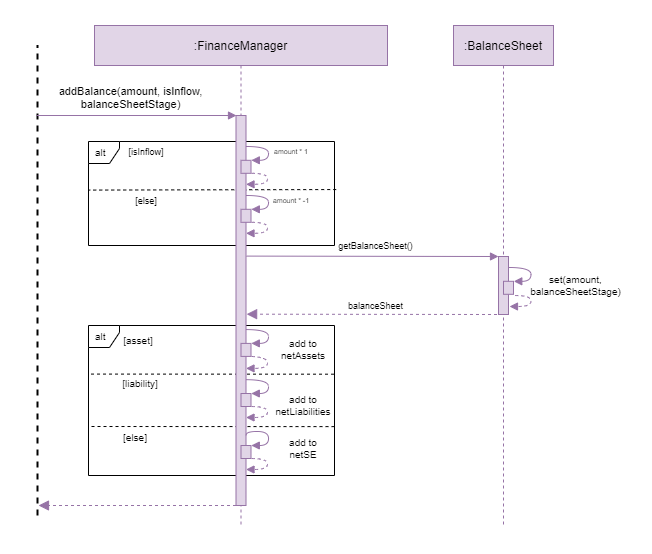

The diagram above was exported from draw.io. Its source (the exported page's mxGraphModel, read from the mxfile embedded in the PNG):
<mxGraphModel dx="621" dy="456" grid="0" gridSize="10" guides="1" tooltips="1" connect="1" arrows="1" fold="1" page="1" pageScale="1" pageWidth="1920" pageHeight="1200" background="#ffffff" math="0" shadow="0">
  <root>
    <mxCell id="0" />
    <mxCell id="1" parent="0" />
    <mxCell id="sGor0k_mW_PibdsIuBdy-18" value="" style="rounded=0;whiteSpace=wrap;html=1;fontSize=11;strokeColor=#FFFFFF;" parent="1" vertex="1">
      <mxGeometry x="542" y="303" width="651" height="553" as="geometry" />
    </mxCell>
    <mxCell id="IqNQfwxEN48s3b6oG83z-42" value="" style="endArrow=none;html=1;rounded=0;fontSize=7;strokeWidth=1;exitX=0.996;exitY=0.541;exitDx=0;exitDy=0;exitPerimeter=0;dashed=1;" parent="1" edge="1">
      <mxGeometry width="50" height="50" relative="1" as="geometry">
        <mxPoint x="875.9960000000001" y="729.1100000000001" as="sourcePoint" />
        <mxPoint x="630.98" y="729" as="targetPoint" />
      </mxGeometry>
    </mxCell>
    <mxCell id="3nuBFxr9cyL0pnOWT2aG-5" value=":BalanceSheet" style="shape=umlLifeline;perimeter=lifelinePerimeter;container=1;collapsible=0;recursiveResize=0;rounded=0;shadow=0;strokeWidth=1;fillColor=#e1d5e7;strokeColor=#9673a6;" parent="1" vertex="1">
      <mxGeometry x="995" y="328" width="100" height="502" as="geometry" />
    </mxCell>
    <mxCell id="IqNQfwxEN48s3b6oG83z-30" value="" style="points=[];perimeter=orthogonalPerimeter;rounded=0;shadow=0;strokeWidth=1;fillColor=#e1d5e7;strokeColor=#9673a6;" parent="3nuBFxr9cyL0pnOWT2aG-5" vertex="1">
      <mxGeometry x="45" y="231" width="10" height="58" as="geometry" />
    </mxCell>
    <mxCell id="sGor0k_mW_PibdsIuBdy-8" value="" style="points=[];perimeter=orthogonalPerimeter;rounded=0;shadow=0;strokeWidth=1;fontFamily=Helvetica;fontSize=11;fillColor=#e1d5e7;strokeColor=#9673a6;" parent="3nuBFxr9cyL0pnOWT2aG-5" vertex="1">
      <mxGeometry x="50" y="255.8" width="10" height="13" as="geometry" />
    </mxCell>
    <mxCell id="sGor0k_mW_PibdsIuBdy-9" value="" style="curved=1;endArrow=block;html=1;rounded=0;fontFamily=Helvetica;fontSize=10;edgeStyle=orthogonalEdgeStyle;entryX=1.033;entryY=-0.008;entryDx=0;entryDy=0;entryPerimeter=0;fillColor=#e1d5e7;strokeColor=#9673a6;endFill=1;exitX=0.999;exitY=0.82;exitDx=0;exitDy=0;exitPerimeter=0;" parent="3nuBFxr9cyL0pnOWT2aG-5" edge="1">
      <mxGeometry width="50" height="50" relative="1" as="geometry">
        <mxPoint x="54.99000000000001" y="241.99999999999994" as="sourcePoint" />
        <mxPoint x="60.32999999999993" y="255.6959999999999" as="targetPoint" />
        <Array as="points">
          <mxPoint x="77.5" y="241.8" />
          <mxPoint x="77.5" y="255.8" />
          <mxPoint x="60.5" y="255.8" />
        </Array>
      </mxGeometry>
    </mxCell>
    <mxCell id="3nuBFxr9cyL0pnOWT2aG-1" value=":FinanceManager" style="shape=umlLifeline;perimeter=lifelinePerimeter;container=1;collapsible=0;recursiveResize=0;rounded=0;shadow=0;strokeWidth=1;fillColor=#e1d5e7;strokeColor=#9673a6;" parent="1" vertex="1">
      <mxGeometry x="636" y="328" width="293" height="500" as="geometry" />
    </mxCell>
    <mxCell id="IqNQfwxEN48s3b6oG83z-4" value="&lt;font style=&quot;font-size: 11px;&quot;&gt;addBalance(amount, isInflow, balanceSheetStage)&lt;/font&gt;" style="text;html=1;strokeColor=none;fillColor=none;align=center;verticalAlign=middle;whiteSpace=wrap;rounded=0;fontSize=11;" parent="3nuBFxr9cyL0pnOWT2aG-1" vertex="1">
      <mxGeometry x="-51" y="57" width="175" height="30" as="geometry" />
    </mxCell>
    <mxCell id="IqNQfwxEN48s3b6oG83z-7" value="alt" style="shape=umlFrame;whiteSpace=wrap;html=1;width=31;height=22;boundedLbl=1;verticalAlign=middle;align=left;spacingLeft=5;fontSize=10;" parent="3nuBFxr9cyL0pnOWT2aG-1" vertex="1">
      <mxGeometry x="-6" y="116" width="246" height="104" as="geometry" />
    </mxCell>
    <mxCell id="IqNQfwxEN48s3b6oG83z-8" value="&lt;font style=&quot;font-size: 9px&quot;&gt;[isInflow]&lt;/font&gt;" style="text;html=1;strokeColor=none;fillColor=none;align=center;verticalAlign=middle;whiteSpace=wrap;rounded=0;fontSize=7;" parent="3nuBFxr9cyL0pnOWT2aG-1" vertex="1">
      <mxGeometry x="22" y="111" width="60" height="30" as="geometry" />
    </mxCell>
    <mxCell id="IqNQfwxEN48s3b6oG83z-11" value="" style="endArrow=none;html=1;rounded=0;fontSize=7;strokeWidth=1;dashed=1;exitX=1.007;exitY=0.462;exitDx=0;exitDy=0;exitPerimeter=0;" parent="3nuBFxr9cyL0pnOWT2aG-1" source="IqNQfwxEN48s3b6oG83z-7" edge="1">
      <mxGeometry width="50" height="50" relative="1" as="geometry">
        <mxPoint x="234" y="165" as="sourcePoint" />
        <mxPoint x="-6" y="164.58" as="targetPoint" />
      </mxGeometry>
    </mxCell>
    <mxCell id="IqNQfwxEN48s3b6oG83z-12" value="&lt;font style=&quot;font-size: 9px&quot;&gt;[else]&lt;/font&gt;" style="text;html=1;strokeColor=none;fillColor=none;align=center;verticalAlign=middle;whiteSpace=wrap;rounded=0;fontSize=7;" parent="3nuBFxr9cyL0pnOWT2aG-1" vertex="1">
      <mxGeometry x="22" y="160" width="60" height="30" as="geometry" />
    </mxCell>
    <mxCell id="IqNQfwxEN48s3b6oG83z-16" value="amount * -1" style="text;html=1;strokeColor=none;fillColor=none;align=center;verticalAlign=middle;whiteSpace=wrap;rounded=0;fontSize=7;" parent="3nuBFxr9cyL0pnOWT2aG-1" vertex="1">
      <mxGeometry x="170" y="170" width="54" height="10" as="geometry" />
    </mxCell>
    <mxCell id="IqNQfwxEN48s3b6oG83z-21" value="amount * 1" style="text;html=1;strokeColor=none;fillColor=none;align=center;verticalAlign=middle;whiteSpace=wrap;rounded=0;fontSize=7;" parent="3nuBFxr9cyL0pnOWT2aG-1" vertex="1">
      <mxGeometry x="170" y="121" width="54" height="10" as="geometry" />
    </mxCell>
    <mxCell id="IqNQfwxEN48s3b6oG83z-34" value="alt" style="shape=umlFrame;whiteSpace=wrap;html=1;width=31;height=22;boundedLbl=1;verticalAlign=middle;align=left;spacingLeft=5;fontSize=10;" parent="3nuBFxr9cyL0pnOWT2aG-1" vertex="1">
      <mxGeometry x="-6" y="300" width="246" height="150" as="geometry" />
    </mxCell>
    <mxCell id="IqNQfwxEN48s3b6oG83z-35" value="&lt;span style=&quot;font-size: x-small&quot;&gt;[asset]&lt;/span&gt;" style="text;html=1;strokeColor=none;fillColor=none;align=center;verticalAlign=middle;whiteSpace=wrap;rounded=0;fontSize=7;" parent="3nuBFxr9cyL0pnOWT2aG-1" vertex="1">
      <mxGeometry x="14" y="300" width="60" height="30" as="geometry" />
    </mxCell>
    <mxCell id="IqNQfwxEN48s3b6oG83z-36" value="" style="endArrow=none;html=1;rounded=0;fontSize=7;strokeWidth=1;exitX=0.996;exitY=0.541;exitDx=0;exitDy=0;exitPerimeter=0;dashed=1;" parent="3nuBFxr9cyL0pnOWT2aG-1" edge="1">
      <mxGeometry width="50" height="50" relative="1" as="geometry">
        <mxPoint x="239.50600000000009" y="348.69000000000005" as="sourcePoint" />
        <mxPoint x="-5.51" y="348.58000000000004" as="targetPoint" />
      </mxGeometry>
    </mxCell>
    <mxCell id="IqNQfwxEN48s3b6oG83z-37" value="&lt;font size=&quot;1&quot;&gt;[liability]&lt;/font&gt;" style="text;html=1;strokeColor=none;fillColor=none;align=center;verticalAlign=middle;whiteSpace=wrap;rounded=0;fontSize=7;" parent="3nuBFxr9cyL0pnOWT2aG-1" vertex="1">
      <mxGeometry x="21" y="348" width="50" height="20" as="geometry" />
    </mxCell>
    <mxCell id="IqNQfwxEN48s3b6oG83z-43" value="&lt;font size=&quot;1&quot;&gt;[else]&lt;/font&gt;" style="text;html=1;strokeColor=none;fillColor=none;align=center;verticalAlign=middle;whiteSpace=wrap;rounded=0;fontSize=7;" parent="3nuBFxr9cyL0pnOWT2aG-1" vertex="1">
      <mxGeometry x="16" y="402" width="50" height="20" as="geometry" />
    </mxCell>
    <mxCell id="3nuBFxr9cyL0pnOWT2aG-2" value="" style="points=[];perimeter=orthogonalPerimeter;rounded=0;shadow=0;strokeWidth=1;fillColor=#e1d5e7;strokeColor=#9673a6;" parent="3nuBFxr9cyL0pnOWT2aG-1" vertex="1">
      <mxGeometry x="141.5" y="90" width="10" height="390" as="geometry" />
    </mxCell>
    <mxCell id="IqNQfwxEN48s3b6oG83z-58" value="&lt;font size=&quot;1&quot;&gt;add to netAssets&lt;/font&gt;" style="text;html=1;strokeColor=none;fillColor=none;align=center;verticalAlign=middle;whiteSpace=wrap;rounded=0;fontSize=7;" parent="3nuBFxr9cyL0pnOWT2aG-1" vertex="1">
      <mxGeometry x="184" y="314" width="50" height="20" as="geometry" />
    </mxCell>
    <mxCell id="IqNQfwxEN48s3b6oG83z-59" value="&lt;font size=&quot;1&quot;&gt;add to netLiabilities&lt;/font&gt;" style="text;html=1;strokeColor=none;fillColor=none;align=center;verticalAlign=middle;whiteSpace=wrap;rounded=0;fontSize=7;" parent="3nuBFxr9cyL0pnOWT2aG-1" vertex="1">
      <mxGeometry x="184" y="370" width="50" height="20" as="geometry" />
    </mxCell>
    <mxCell id="IqNQfwxEN48s3b6oG83z-61" value="" style="verticalAlign=bottom;endArrow=block;dashed=1;endSize=8;shadow=0;strokeWidth=1;fontFamily=Helvetica;fontSize=11;fillColor=#e1d5e7;strokeColor=#9673a6;endFill=1;" parent="3nuBFxr9cyL0pnOWT2aG-1" edge="1">
      <mxGeometry x="0.0089" relative="1" as="geometry">
        <mxPoint x="-56" y="480" as="targetPoint" />
        <mxPoint x="141.5" y="480" as="sourcePoint" />
        <Array as="points" />
        <mxPoint as="offset" />
      </mxGeometry>
    </mxCell>
    <mxCell id="IqNQfwxEN48s3b6oG83z-54" value="" style="points=[];perimeter=orthogonalPerimeter;rounded=0;shadow=0;strokeWidth=1;fontFamily=Helvetica;fontSize=11;fillColor=#e1d5e7;strokeColor=#9673a6;" parent="3nuBFxr9cyL0pnOWT2aG-1" vertex="1">
      <mxGeometry x="146.5" y="420" width="10" height="13" as="geometry" />
    </mxCell>
    <mxCell id="IqNQfwxEN48s3b6oG83z-55" value="" style="curved=1;endArrow=block;html=1;rounded=0;fontFamily=Helvetica;fontSize=10;edgeStyle=orthogonalEdgeStyle;entryX=1.033;entryY=-0.008;entryDx=0;entryDy=0;entryPerimeter=0;fillColor=#e1d5e7;strokeColor=#9673a6;endFill=1;exitX=0.999;exitY=0.82;exitDx=0;exitDy=0;exitPerimeter=0;" parent="3nuBFxr9cyL0pnOWT2aG-1" source="3nuBFxr9cyL0pnOWT2aG-2" target="IqNQfwxEN48s3b6oG83z-54" edge="1">
      <mxGeometry width="50" height="50" relative="1" as="geometry">
        <mxPoint x="153" y="406" as="sourcePoint" />
        <mxPoint x="157.76000000000022" y="419.74" as="targetPoint" />
        <Array as="points">
          <mxPoint x="174" y="406" />
          <mxPoint x="174" y="420" />
          <mxPoint x="157" y="420" />
        </Array>
      </mxGeometry>
    </mxCell>
    <mxCell id="sGor0k_mW_PibdsIuBdy-2" value="" style="points=[];perimeter=orthogonalPerimeter;rounded=0;shadow=0;strokeWidth=1;fontFamily=Helvetica;fontSize=11;fillColor=#e1d5e7;strokeColor=#9673a6;" parent="3nuBFxr9cyL0pnOWT2aG-1" vertex="1">
      <mxGeometry x="146.5" y="368" width="10" height="13" as="geometry" />
    </mxCell>
    <mxCell id="sGor0k_mW_PibdsIuBdy-3" value="" style="curved=1;endArrow=block;html=1;rounded=0;fontFamily=Helvetica;fontSize=10;edgeStyle=orthogonalEdgeStyle;entryX=1.033;entryY=-0.008;entryDx=0;entryDy=0;entryPerimeter=0;fillColor=#e1d5e7;strokeColor=#9673a6;endFill=1;exitX=0.999;exitY=0.82;exitDx=0;exitDy=0;exitPerimeter=0;" parent="3nuBFxr9cyL0pnOWT2aG-1" target="sGor0k_mW_PibdsIuBdy-2" edge="1">
      <mxGeometry width="50" height="50" relative="1" as="geometry">
        <mxPoint x="151.49" y="354.19999999999993" as="sourcePoint" />
        <mxPoint x="21.76000000000022" y="287.74" as="targetPoint" />
        <Array as="points">
          <mxPoint x="174" y="354" />
          <mxPoint x="174" y="368" />
          <mxPoint x="157" y="368" />
        </Array>
      </mxGeometry>
    </mxCell>
    <mxCell id="sGor0k_mW_PibdsIuBdy-4" value="" style="curved=1;endArrow=block;html=1;rounded=0;fontFamily=Helvetica;fontSize=10;edgeStyle=orthogonalEdgeStyle;exitX=1.061;exitY=1.003;exitDx=0;exitDy=0;exitPerimeter=0;dashed=1;fillColor=#e1d5e7;strokeColor=#9673a6;endFill=1;" parent="3nuBFxr9cyL0pnOWT2aG-1" source="sGor0k_mW_PibdsIuBdy-2" edge="1">
      <mxGeometry width="50" height="50" relative="1" as="geometry">
        <mxPoint x="157.26000000000022" y="376.9999999999999" as="sourcePoint" />
        <mxPoint x="151.5" y="391.9999999999999" as="targetPoint" />
        <Array as="points">
          <mxPoint x="173" y="381" />
          <mxPoint x="173" y="392" />
        </Array>
      </mxGeometry>
    </mxCell>
    <mxCell id="sGor0k_mW_PibdsIuBdy-5" value="" style="points=[];perimeter=orthogonalPerimeter;rounded=0;shadow=0;strokeWidth=1;fontFamily=Helvetica;fontSize=11;fillColor=#e1d5e7;strokeColor=#9673a6;" parent="3nuBFxr9cyL0pnOWT2aG-1" vertex="1">
      <mxGeometry x="146.5" y="317.9" width="10" height="13" as="geometry" />
    </mxCell>
    <mxCell id="sGor0k_mW_PibdsIuBdy-6" value="" style="curved=1;endArrow=block;html=1;rounded=0;fontFamily=Helvetica;fontSize=10;edgeStyle=orthogonalEdgeStyle;entryX=1.033;entryY=-0.008;entryDx=0;entryDy=0;entryPerimeter=0;fillColor=#e1d5e7;strokeColor=#9673a6;endFill=1;exitX=0.999;exitY=0.82;exitDx=0;exitDy=0;exitPerimeter=0;" parent="3nuBFxr9cyL0pnOWT2aG-1" edge="1">
      <mxGeometry width="50" height="50" relative="1" as="geometry">
        <mxPoint x="151.49" y="304.0999999999999" as="sourcePoint" />
        <mxPoint x="156.83000000000004" y="317.79599999999994" as="targetPoint" />
        <Array as="points">
          <mxPoint x="174" y="303.9" />
          <mxPoint x="174" y="317.9" />
          <mxPoint x="157" y="317.9" />
        </Array>
      </mxGeometry>
    </mxCell>
    <mxCell id="sGor0k_mW_PibdsIuBdy-7" value="" style="curved=1;endArrow=block;html=1;rounded=0;fontFamily=Helvetica;fontSize=10;edgeStyle=orthogonalEdgeStyle;exitX=1.061;exitY=1.003;exitDx=0;exitDy=0;exitPerimeter=0;dashed=1;fillColor=#e1d5e7;strokeColor=#9673a6;endFill=1;" parent="3nuBFxr9cyL0pnOWT2aG-1" source="sGor0k_mW_PibdsIuBdy-5" edge="1">
      <mxGeometry width="50" height="50" relative="1" as="geometry">
        <mxPoint x="157.26000000000022" y="327.89999999999986" as="sourcePoint" />
        <mxPoint x="151.5" y="342.89999999999986" as="targetPoint" />
        <Array as="points">
          <mxPoint x="173" y="331.9" />
          <mxPoint x="173" y="342.9" />
        </Array>
      </mxGeometry>
    </mxCell>
    <mxCell id="sGor0k_mW_PibdsIuBdy-11" value="" style="points=[];perimeter=orthogonalPerimeter;rounded=0;shadow=0;strokeWidth=1;fontFamily=Helvetica;fontSize=11;fillColor=#e1d5e7;strokeColor=#9673a6;" parent="3nuBFxr9cyL0pnOWT2aG-1" vertex="1">
      <mxGeometry x="146.5" y="183.8" width="10" height="13" as="geometry" />
    </mxCell>
    <mxCell id="sGor0k_mW_PibdsIuBdy-12" value="" style="curved=1;endArrow=block;html=1;rounded=0;fontFamily=Helvetica;fontSize=10;edgeStyle=orthogonalEdgeStyle;entryX=1.033;entryY=-0.008;entryDx=0;entryDy=0;entryPerimeter=0;fillColor=#e1d5e7;strokeColor=#9673a6;endFill=1;exitX=0.999;exitY=0.82;exitDx=0;exitDy=0;exitPerimeter=0;" parent="3nuBFxr9cyL0pnOWT2aG-1" target="sGor0k_mW_PibdsIuBdy-11" edge="1">
      <mxGeometry width="50" height="50" relative="1" as="geometry">
        <mxPoint x="151.49" y="169.99999999999994" as="sourcePoint" />
        <mxPoint x="21.76000000000022" y="103.54000000000002" as="targetPoint" />
        <Array as="points">
          <mxPoint x="174" y="169.8" />
          <mxPoint x="174" y="183.8" />
          <mxPoint x="157" y="183.8" />
        </Array>
      </mxGeometry>
    </mxCell>
    <mxCell id="sGor0k_mW_PibdsIuBdy-13" value="" style="curved=1;endArrow=block;html=1;rounded=0;fontFamily=Helvetica;fontSize=10;edgeStyle=orthogonalEdgeStyle;exitX=1.061;exitY=1.003;exitDx=0;exitDy=0;exitPerimeter=0;dashed=1;fillColor=#e1d5e7;strokeColor=#9673a6;endFill=1;" parent="3nuBFxr9cyL0pnOWT2aG-1" source="sGor0k_mW_PibdsIuBdy-11" edge="1">
      <mxGeometry width="50" height="50" relative="1" as="geometry">
        <mxPoint x="157.26000000000022" y="192.7999999999999" as="sourcePoint" />
        <mxPoint x="151.5" y="207.7999999999999" as="targetPoint" />
        <Array as="points">
          <mxPoint x="173" y="196.8" />
          <mxPoint x="173" y="207.8" />
        </Array>
      </mxGeometry>
    </mxCell>
    <mxCell id="sGor0k_mW_PibdsIuBdy-14" value="" style="points=[];perimeter=orthogonalPerimeter;rounded=0;shadow=0;strokeWidth=1;fontFamily=Helvetica;fontSize=11;fillColor=#e1d5e7;strokeColor=#9673a6;" parent="3nuBFxr9cyL0pnOWT2aG-1" vertex="1">
      <mxGeometry x="146.5" y="134.8" width="10" height="13" as="geometry" />
    </mxCell>
    <mxCell id="sGor0k_mW_PibdsIuBdy-15" value="" style="curved=1;endArrow=block;html=1;rounded=0;fontFamily=Helvetica;fontSize=10;edgeStyle=orthogonalEdgeStyle;entryX=1.033;entryY=-0.008;entryDx=0;entryDy=0;entryPerimeter=0;fillColor=#e1d5e7;strokeColor=#9673a6;endFill=1;exitX=0.999;exitY=0.82;exitDx=0;exitDy=0;exitPerimeter=0;" parent="3nuBFxr9cyL0pnOWT2aG-1" target="sGor0k_mW_PibdsIuBdy-14" edge="1">
      <mxGeometry width="50" height="50" relative="1" as="geometry">
        <mxPoint x="151.49" y="120.99999999999994" as="sourcePoint" />
        <mxPoint x="21.76000000000022" y="54.54000000000002" as="targetPoint" />
        <Array as="points">
          <mxPoint x="174" y="120.80000000000001" />
          <mxPoint x="174" y="134.8" />
          <mxPoint x="157" y="134.8" />
        </Array>
      </mxGeometry>
    </mxCell>
    <mxCell id="sGor0k_mW_PibdsIuBdy-16" value="" style="curved=1;endArrow=block;html=1;rounded=0;fontFamily=Helvetica;fontSize=10;edgeStyle=orthogonalEdgeStyle;exitX=1.061;exitY=1.003;exitDx=0;exitDy=0;exitPerimeter=0;dashed=1;fillColor=#e1d5e7;strokeColor=#9673a6;endFill=1;" parent="3nuBFxr9cyL0pnOWT2aG-1" source="sGor0k_mW_PibdsIuBdy-14" edge="1">
      <mxGeometry width="50" height="50" relative="1" as="geometry">
        <mxPoint x="157.26000000000022" y="143.7999999999999" as="sourcePoint" />
        <mxPoint x="151.5" y="158.7999999999999" as="targetPoint" />
        <Array as="points">
          <mxPoint x="173" y="147.8" />
          <mxPoint x="173" y="158.8" />
        </Array>
      </mxGeometry>
    </mxCell>
    <mxCell id="IqNQfwxEN48s3b6oG83z-1" value="" style="endArrow=none;dashed=1;html=1;rounded=0;strokeWidth=2;" parent="1" edge="1">
      <mxGeometry width="50" height="50" relative="1" as="geometry">
        <mxPoint x="579" y="818" as="sourcePoint" />
        <mxPoint x="579" y="348" as="targetPoint" />
      </mxGeometry>
    </mxCell>
    <mxCell id="IqNQfwxEN48s3b6oG83z-3" value="" style="endArrow=block;html=1;rounded=0;strokeWidth=1;fillColor=#e1d5e7;strokeColor=#9673a6;endFill=1;" parent="1" edge="1">
      <mxGeometry width="50" height="50" relative="1" as="geometry">
        <mxPoint x="578" y="418" as="sourcePoint" />
        <mxPoint x="778" y="418" as="targetPoint" />
      </mxGeometry>
    </mxCell>
    <mxCell id="IqNQfwxEN48s3b6oG83z-22" value="" style="endArrow=block;html=1;rounded=0;strokeWidth=1;fillColor=#e1d5e7;strokeColor=#9673a6;endFill=1;" parent="1" edge="1">
      <mxGeometry width="50" height="50" relative="1" as="geometry">
        <mxPoint x="788" y="558.6" as="sourcePoint" />
        <mxPoint x="1040" y="559" as="targetPoint" />
      </mxGeometry>
    </mxCell>
    <mxCell id="IqNQfwxEN48s3b6oG83z-23" value="&lt;font style=&quot;font-size: 9px&quot;&gt;getBalanceSheet()&lt;/font&gt;" style="text;html=1;strokeColor=none;fillColor=none;align=center;verticalAlign=middle;whiteSpace=wrap;rounded=0;fontSize=7;" parent="1" vertex="1">
      <mxGeometry x="880" y="538" width="75" height="20" as="geometry" />
    </mxCell>
    <mxCell id="IqNQfwxEN48s3b6oG83z-25" value="&lt;font size=&quot;1&quot;&gt;set(amount, balanceSheetStage)&lt;/font&gt;" style="text;html=1;strokeColor=none;fillColor=none;align=center;verticalAlign=middle;whiteSpace=wrap;rounded=0;fontSize=7;" parent="1" vertex="1">
      <mxGeometry x="1080" y="578" width="75" height="20" as="geometry" />
    </mxCell>
    <mxCell id="IqNQfwxEN48s3b6oG83z-33" value="" style="verticalAlign=bottom;endArrow=block;dashed=1;endSize=8;shadow=0;strokeWidth=1;fontFamily=Helvetica;fontSize=11;fillColor=#e1d5e7;strokeColor=#9673a6;endFill=1;entryX=1.062;entryY=0.512;entryDx=0;entryDy=0;entryPerimeter=0;" parent="1" edge="1">
      <mxGeometry x="0.0089" relative="1" as="geometry">
        <mxPoint x="788.1200000000001" y="616.6800000000001" as="targetPoint" />
        <mxPoint x="1038.5" y="617" as="sourcePoint" />
        <Array as="points" />
        <mxPoint as="offset" />
      </mxGeometry>
    </mxCell>
    <mxCell id="IqNQfwxEN48s3b6oG83z-56" value="" style="curved=1;endArrow=block;html=1;rounded=0;fontFamily=Helvetica;fontSize=10;edgeStyle=orthogonalEdgeStyle;exitX=1.061;exitY=1.003;exitDx=0;exitDy=0;exitPerimeter=0;dashed=1;fillColor=#e1d5e7;strokeColor=#9673a6;endFill=1;" parent="1" source="IqNQfwxEN48s3b6oG83z-54" edge="1">
      <mxGeometry width="50" height="50" relative="1" as="geometry">
        <mxPoint x="793.2600000000002" y="756.9999999999999" as="sourcePoint" />
        <mxPoint x="787.5" y="771.9999999999999" as="targetPoint" />
        <Array as="points">
          <mxPoint x="809" y="761" />
          <mxPoint x="809" y="772" />
        </Array>
      </mxGeometry>
    </mxCell>
    <mxCell id="IqNQfwxEN48s3b6oG83z-60" value="&lt;font size=&quot;1&quot;&gt;add to netSE&lt;/font&gt;" style="text;html=1;strokeColor=none;fillColor=none;align=center;verticalAlign=middle;whiteSpace=wrap;rounded=0;fontSize=7;" parent="1" vertex="1">
      <mxGeometry x="820" y="741" width="50" height="20" as="geometry" />
    </mxCell>
    <mxCell id="207NyDyYDpf0IjgrYK74-1" value="" style="curved=1;endArrow=block;html=1;rounded=0;fontFamily=Helvetica;fontSize=10;edgeStyle=orthogonalEdgeStyle;exitX=1.061;exitY=1.003;exitDx=0;exitDy=0;exitPerimeter=0;dashed=1;fillColor=#e1d5e7;strokeColor=#9673a6;endFill=1;" parent="1" edge="1">
      <mxGeometry width="50" height="50" relative="1" as="geometry">
        <mxPoint x="1056.6100000000001" y="598.039" as="sourcePoint" />
        <mxPoint x="1051" y="609" as="targetPoint" />
        <Array as="points">
          <mxPoint x="1072.5" y="598" />
          <mxPoint x="1072.5" y="609" />
        </Array>
      </mxGeometry>
    </mxCell>
    <mxCell id="207NyDyYDpf0IjgrYK74-2" value="&lt;font style=&quot;font-size: 9px&quot;&gt;balanceSheet&lt;/font&gt;" style="text;html=1;strokeColor=none;fillColor=none;align=center;verticalAlign=middle;whiteSpace=wrap;rounded=0;fontSize=7;" parent="1" vertex="1">
      <mxGeometry x="880" y="598" width="75" height="20" as="geometry" />
    </mxCell>
  </root>
</mxGraphModel>